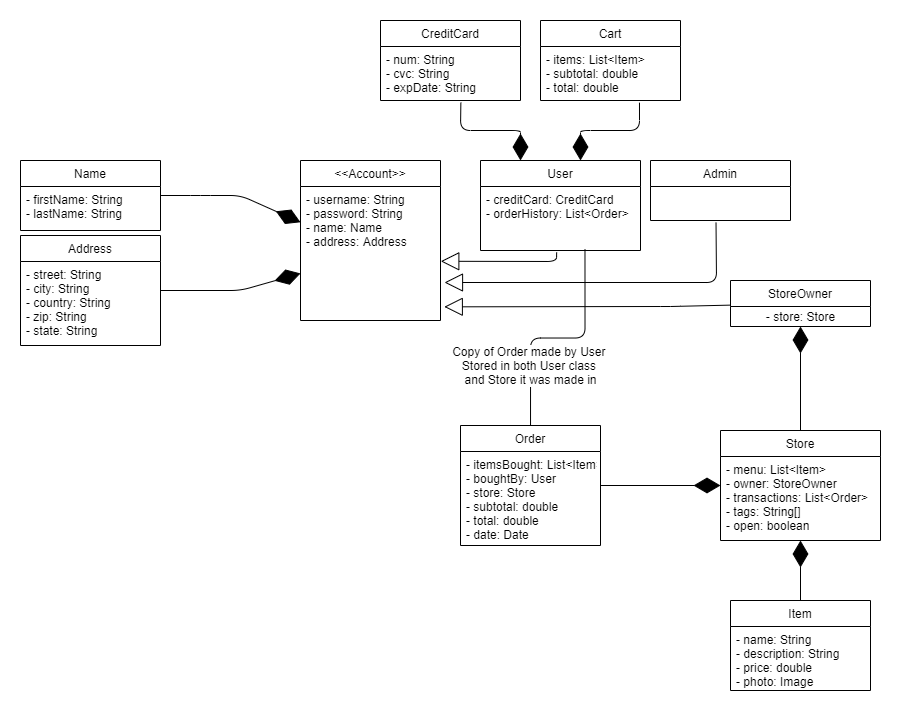

The diagram above was exported from draw.io. Its source (the exported page's mxGraphModel, read from the mxfile embedded in the PNG):
<mxGraphModel dx="459" dy="510" grid="1" gridSize="10" guides="1" tooltips="1" connect="1" arrows="1" fold="1" page="1" pageScale="1" pageWidth="850" pageHeight="1100" math="0" shadow="0">
  <root>
    <mxCell id="0" />
    <mxCell id="1" parent="0" />
    <mxCell id="0rY0xrZf1BHNnyBLk-AW-1" value="&lt;&lt;Account&gt;&gt;" style="swimlane;fontStyle=0;childLayout=stackLayout;horizontal=1;startSize=26;fillColor=none;horizontalStack=0;resizeParent=1;resizeParentMax=0;resizeLast=0;collapsible=1;marginBottom=0;" vertex="1" parent="1">
      <mxGeometry x="300" y="350" width="140" height="160" as="geometry" />
    </mxCell>
    <mxCell id="0rY0xrZf1BHNnyBLk-AW-2" value="- username: String&#10;- password: String&#10;- name: Name&#10;- address: Address" style="text;strokeColor=none;fillColor=none;align=left;verticalAlign=top;spacingLeft=4;spacingRight=4;overflow=hidden;rotatable=0;points=[[0,0.5],[1,0.5]];portConstraint=eastwest;" vertex="1" parent="0rY0xrZf1BHNnyBLk-AW-1">
      <mxGeometry y="26" width="140" height="134" as="geometry" />
    </mxCell>
    <mxCell id="0rY0xrZf1BHNnyBLk-AW-5" value="User" style="swimlane;fontStyle=0;childLayout=stackLayout;horizontal=1;startSize=26;fillColor=none;horizontalStack=0;resizeParent=1;resizeParentMax=0;resizeLast=0;collapsible=1;marginBottom=0;" vertex="1" parent="1">
      <mxGeometry x="480" y="350" width="160" height="90" as="geometry" />
    </mxCell>
    <mxCell id="0rY0xrZf1BHNnyBLk-AW-6" value="- creditCard: CreditCard&#10;- orderHistory: List&lt;Order&gt;" style="text;strokeColor=none;fillColor=none;align=left;verticalAlign=top;spacingLeft=4;spacingRight=4;overflow=hidden;rotatable=0;points=[[0,0.5],[1,0.5]];portConstraint=eastwest;" vertex="1" parent="0rY0xrZf1BHNnyBLk-AW-5">
      <mxGeometry y="26" width="160" height="64" as="geometry" />
    </mxCell>
    <mxCell id="0rY0xrZf1BHNnyBLk-AW-33" value="" style="endArrow=diamondThin;endFill=1;endSize=24;html=1;" edge="1" parent="1" source="0rY0xrZf1BHNnyBLk-AW-29" target="0rY0xrZf1BHNnyBLk-AW-2">
      <mxGeometry width="160" relative="1" as="geometry">
        <mxPoint x="220" y="520" as="sourcePoint" />
        <mxPoint x="380" y="520" as="targetPoint" />
        <Array as="points">
          <mxPoint x="240" y="480" />
        </Array>
      </mxGeometry>
    </mxCell>
    <mxCell id="0rY0xrZf1BHNnyBLk-AW-17" value="Name" style="swimlane;fontStyle=0;childLayout=stackLayout;horizontal=1;startSize=26;fillColor=none;horizontalStack=0;resizeParent=1;resizeParentMax=0;resizeLast=0;collapsible=1;marginBottom=0;" vertex="1" parent="1">
      <mxGeometry x="20" y="350" width="140" height="70" as="geometry" />
    </mxCell>
    <mxCell id="0rY0xrZf1BHNnyBLk-AW-18" value="- firstName: String&#10;- lastName: String" style="text;strokeColor=none;fillColor=none;align=left;verticalAlign=top;spacingLeft=4;spacingRight=4;overflow=hidden;rotatable=0;points=[[0,0.5],[1,0.5]];portConstraint=eastwest;" vertex="1" parent="0rY0xrZf1BHNnyBLk-AW-17">
      <mxGeometry y="26" width="140" height="44" as="geometry" />
    </mxCell>
    <mxCell id="0rY0xrZf1BHNnyBLk-AW-29" value="Address" style="swimlane;fontStyle=0;childLayout=stackLayout;horizontal=1;startSize=26;fillColor=none;horizontalStack=0;resizeParent=1;resizeParentMax=0;resizeLast=0;collapsible=1;marginBottom=0;" vertex="1" parent="1">
      <mxGeometry x="20" y="425" width="140" height="110" as="geometry" />
    </mxCell>
    <mxCell id="0rY0xrZf1BHNnyBLk-AW-30" value="- street: String&#10;- city: String&#10;- country: String&#10;- zip: String&#10;- state: String" style="text;strokeColor=none;fillColor=none;align=left;verticalAlign=top;spacingLeft=4;spacingRight=4;overflow=hidden;rotatable=0;points=[[0,0.5],[1,0.5]];portConstraint=eastwest;" vertex="1" parent="0rY0xrZf1BHNnyBLk-AW-29">
      <mxGeometry y="26" width="140" height="84" as="geometry" />
    </mxCell>
    <mxCell id="0rY0xrZf1BHNnyBLk-AW-34" value="" style="endArrow=diamondThin;endFill=1;endSize=24;html=1;" edge="1" parent="1" source="0rY0xrZf1BHNnyBLk-AW-17" target="0rY0xrZf1BHNnyBLk-AW-2">
      <mxGeometry width="160" relative="1" as="geometry">
        <mxPoint x="150" y="580" as="sourcePoint" />
        <mxPoint x="310" y="580" as="targetPoint" />
        <Array as="points">
          <mxPoint x="200" y="385" />
          <mxPoint x="240" y="385" />
        </Array>
      </mxGeometry>
    </mxCell>
    <mxCell id="0rY0xrZf1BHNnyBLk-AW-9" value="Admin" style="swimlane;fontStyle=0;childLayout=stackLayout;horizontal=1;startSize=26;fillColor=none;horizontalStack=0;resizeParent=1;resizeParentMax=0;resizeLast=0;collapsible=1;marginBottom=0;" vertex="1" parent="1">
      <mxGeometry x="650" y="350" width="140" height="60" as="geometry" />
    </mxCell>
    <mxCell id="0rY0xrZf1BHNnyBLk-AW-35" value="" style="endArrow=block;endSize=16;endFill=0;html=1;exitX=0.476;exitY=1.029;exitDx=0;exitDy=0;exitPerimeter=0;entryX=1.002;entryY=0.558;entryDx=0;entryDy=0;entryPerimeter=0;" edge="1" parent="1" source="0rY0xrZf1BHNnyBLk-AW-6" target="0rY0xrZf1BHNnyBLk-AW-2">
      <mxGeometry width="160" relative="1" as="geometry">
        <mxPoint x="460" y="530" as="sourcePoint" />
        <mxPoint x="620" y="530" as="targetPoint" />
        <Array as="points">
          <mxPoint x="556" y="451" />
        </Array>
      </mxGeometry>
    </mxCell>
    <mxCell id="0rY0xrZf1BHNnyBLk-AW-36" value="" style="endArrow=block;endSize=16;endFill=0;html=1;exitX=0.468;exitY=1.064;exitDx=0;exitDy=0;exitPerimeter=0;" edge="1" parent="1">
      <mxGeometry width="160" relative="1" as="geometry">
        <mxPoint x="715.52" y="412.17600000000004" as="sourcePoint" />
        <mxPoint x="444" y="472" as="targetPoint" />
        <Array as="points">
          <mxPoint x="716" y="472" />
        </Array>
      </mxGeometry>
    </mxCell>
    <mxCell id="0rY0xrZf1BHNnyBLk-AW-37" value="" style="endArrow=block;endSize=16;endFill=0;html=1;entryX=1.027;entryY=0.898;entryDx=0;entryDy=0;entryPerimeter=0;" edge="1" parent="1" source="0rY0xrZf1BHNnyBLk-AW-13" target="0rY0xrZf1BHNnyBLk-AW-2">
      <mxGeometry width="160" relative="1" as="geometry">
        <mxPoint x="830" y="550" as="sourcePoint" />
        <mxPoint x="720" y="490" as="targetPoint" />
        <Array as="points">
          <mxPoint x="670" y="496" />
        </Array>
      </mxGeometry>
    </mxCell>
    <mxCell id="0rY0xrZf1BHNnyBLk-AW-38" value="" style="endArrow=diamondThin;endFill=1;endSize=24;html=1;exitX=0.574;exitY=1.04;exitDx=0;exitDy=0;exitPerimeter=0;entryX=0.25;entryY=0;entryDx=0;entryDy=0;" edge="1" parent="1" source="0rY0xrZf1BHNnyBLk-AW-22" target="0rY0xrZf1BHNnyBLk-AW-5">
      <mxGeometry width="160" relative="1" as="geometry">
        <mxPoint x="430" y="310" as="sourcePoint" />
        <mxPoint x="590" y="310" as="targetPoint" />
        <Array as="points">
          <mxPoint x="460" y="320" />
          <mxPoint x="520" y="320" />
        </Array>
      </mxGeometry>
    </mxCell>
    <mxCell id="0rY0xrZf1BHNnyBLk-AW-21" value="CreditCard" style="swimlane;fontStyle=0;childLayout=stackLayout;horizontal=1;startSize=26;fillColor=none;horizontalStack=0;resizeParent=1;resizeParentMax=0;resizeLast=0;collapsible=1;marginBottom=0;" vertex="1" parent="1">
      <mxGeometry x="380" y="210" width="140" height="80" as="geometry" />
    </mxCell>
    <mxCell id="0rY0xrZf1BHNnyBLk-AW-22" value="- num: String&#10;- cvc: String&#10;- expDate: String" style="text;strokeColor=none;fillColor=none;align=left;verticalAlign=top;spacingLeft=4;spacingRight=4;overflow=hidden;rotatable=0;points=[[0,0.5],[1,0.5]];portConstraint=eastwest;" vertex="1" parent="0rY0xrZf1BHNnyBLk-AW-21">
      <mxGeometry y="26" width="140" height="54" as="geometry" />
    </mxCell>
    <mxCell id="0rY0xrZf1BHNnyBLk-AW-39" value="Cart" style="swimlane;fontStyle=0;childLayout=stackLayout;horizontal=1;startSize=26;fillColor=none;horizontalStack=0;resizeParent=1;resizeParentMax=0;resizeLast=0;collapsible=1;marginBottom=0;" vertex="1" parent="1">
      <mxGeometry x="540" y="210" width="140" height="80" as="geometry" />
    </mxCell>
    <mxCell id="0rY0xrZf1BHNnyBLk-AW-40" value="- items: List&lt;Item&gt;&#10;- subtotal: double&#10;- total: double" style="text;strokeColor=none;fillColor=none;align=left;verticalAlign=top;spacingLeft=4;spacingRight=4;overflow=hidden;rotatable=0;points=[[0,0.5],[1,0.5]];portConstraint=eastwest;" vertex="1" parent="0rY0xrZf1BHNnyBLk-AW-39">
      <mxGeometry y="26" width="140" height="54" as="geometry" />
    </mxCell>
    <mxCell id="0rY0xrZf1BHNnyBLk-AW-43" value="" style="endArrow=diamondThin;endFill=1;endSize=24;html=1;exitX=0.707;exitY=1.04;exitDx=0;exitDy=0;exitPerimeter=0;entryX=0.625;entryY=0;entryDx=0;entryDy=0;entryPerimeter=0;" edge="1" parent="1" source="0rY0xrZf1BHNnyBLk-AW-40" target="0rY0xrZf1BHNnyBLk-AW-5">
      <mxGeometry width="160" relative="1" as="geometry">
        <mxPoint x="480" y="420" as="sourcePoint" />
        <mxPoint x="640" y="420" as="targetPoint" />
        <Array as="points">
          <mxPoint x="639" y="320" />
          <mxPoint x="580" y="320" />
        </Array>
      </mxGeometry>
    </mxCell>
    <mxCell id="0rY0xrZf1BHNnyBLk-AW-13" value="StoreOwner" style="swimlane;fontStyle=0;childLayout=stackLayout;horizontal=1;startSize=26;fillColor=none;horizontalStack=0;resizeParent=1;resizeParentMax=0;resizeLast=0;collapsible=1;marginBottom=0;" vertex="1" parent="1">
      <mxGeometry x="730" y="470" width="140" height="46" as="geometry" />
    </mxCell>
    <mxCell id="0rY0xrZf1BHNnyBLk-AW-49" value="- store: Store" style="text;html=1;align=center;verticalAlign=middle;resizable=0;points=[];autosize=1;" vertex="1" parent="0rY0xrZf1BHNnyBLk-AW-13">
      <mxGeometry y="26" width="140" height="20" as="geometry" />
    </mxCell>
    <mxCell id="0rY0xrZf1BHNnyBLk-AW-44" value="Store" style="swimlane;fontStyle=0;childLayout=stackLayout;horizontal=1;startSize=26;fillColor=none;horizontalStack=0;resizeParent=1;resizeParentMax=0;resizeLast=0;collapsible=1;marginBottom=0;" vertex="1" parent="1">
      <mxGeometry x="720" y="620" width="160" height="110" as="geometry" />
    </mxCell>
    <mxCell id="0rY0xrZf1BHNnyBLk-AW-45" value="- menu: List&lt;Item&gt;&#10;- owner: StoreOwner&#10;- transactions: List&lt;Order&gt;&#10;- tags: String[]&#10;- open: boolean" style="text;strokeColor=none;fillColor=none;align=left;verticalAlign=top;spacingLeft=4;spacingRight=4;overflow=hidden;rotatable=0;points=[[0,0.5],[1,0.5]];portConstraint=eastwest;" vertex="1" parent="0rY0xrZf1BHNnyBLk-AW-44">
      <mxGeometry y="26" width="160" height="84" as="geometry" />
    </mxCell>
    <mxCell id="0rY0xrZf1BHNnyBLk-AW-51" value="" style="endArrow=diamondThin;endFill=1;endSize=24;html=1;" edge="1" parent="1" source="0rY0xrZf1BHNnyBLk-AW-44" target="0rY0xrZf1BHNnyBLk-AW-13">
      <mxGeometry width="160" relative="1" as="geometry">
        <mxPoint x="510" y="580" as="sourcePoint" />
        <mxPoint x="670" y="580" as="targetPoint" />
      </mxGeometry>
    </mxCell>
    <mxCell id="0rY0xrZf1BHNnyBLk-AW-52" value="Item" style="swimlane;fontStyle=0;childLayout=stackLayout;horizontal=1;startSize=26;fillColor=none;horizontalStack=0;resizeParent=1;resizeParentMax=0;resizeLast=0;collapsible=1;marginBottom=0;" vertex="1" parent="1">
      <mxGeometry x="730" y="790" width="140" height="90" as="geometry" />
    </mxCell>
    <mxCell id="0rY0xrZf1BHNnyBLk-AW-53" value="- name: String&#10;- description: String&#10;- price: double&#10;- photo: Image" style="text;strokeColor=none;fillColor=none;align=left;verticalAlign=top;spacingLeft=4;spacingRight=4;overflow=hidden;rotatable=0;points=[[0,0.5],[1,0.5]];portConstraint=eastwest;" vertex="1" parent="0rY0xrZf1BHNnyBLk-AW-52">
      <mxGeometry y="26" width="140" height="64" as="geometry" />
    </mxCell>
    <mxCell id="0rY0xrZf1BHNnyBLk-AW-60" value="" style="endArrow=diamondThin;endFill=1;endSize=24;html=1;" edge="1" parent="1" source="0rY0xrZf1BHNnyBLk-AW-56" target="0rY0xrZf1BHNnyBLk-AW-44">
      <mxGeometry width="160" relative="1" as="geometry">
        <mxPoint x="500" y="780" as="sourcePoint" />
        <mxPoint x="660" y="780" as="targetPoint" />
      </mxGeometry>
    </mxCell>
    <mxCell id="0rY0xrZf1BHNnyBLk-AW-56" value="Order" style="swimlane;fontStyle=0;childLayout=stackLayout;horizontal=1;startSize=26;fillColor=none;horizontalStack=0;resizeParent=1;resizeParentMax=0;resizeLast=0;collapsible=1;marginBottom=0;" vertex="1" parent="1">
      <mxGeometry x="460" y="615" width="140" height="120" as="geometry" />
    </mxCell>
    <mxCell id="0rY0xrZf1BHNnyBLk-AW-57" value="- itemsBought: List&lt;Item&gt;&#10;- boughtBy: User&#10;- store: Store&#10;- subtotal: double&#10;- total: double&#10;- date: Date" style="text;strokeColor=none;fillColor=none;align=left;verticalAlign=top;spacingLeft=4;spacingRight=4;overflow=hidden;rotatable=0;points=[[0,0.5],[1,0.5]];portConstraint=eastwest;" vertex="1" parent="0rY0xrZf1BHNnyBLk-AW-56">
      <mxGeometry y="26" width="140" height="94" as="geometry" />
    </mxCell>
    <mxCell id="0rY0xrZf1BHNnyBLk-AW-61" value="" style="endArrow=diamondThin;endFill=1;endSize=24;html=1;" edge="1" parent="1" source="0rY0xrZf1BHNnyBLk-AW-52" target="0rY0xrZf1BHNnyBLk-AW-44">
      <mxGeometry width="160" relative="1" as="geometry">
        <mxPoint x="520" y="800" as="sourcePoint" />
        <mxPoint x="680" y="800" as="targetPoint" />
      </mxGeometry>
    </mxCell>
    <mxCell id="0rY0xrZf1BHNnyBLk-AW-62" value="" style="endArrow=none;html=1;edgeStyle=orthogonalEdgeStyle;entryX=0.653;entryY=0.985;entryDx=0;entryDy=0;entryPerimeter=0;" edge="1" parent="1" source="0rY0xrZf1BHNnyBLk-AW-56" target="0rY0xrZf1BHNnyBLk-AW-6">
      <mxGeometry relative="1" as="geometry">
        <mxPoint x="520" y="550" as="sourcePoint" />
        <mxPoint x="680" y="550" as="targetPoint" />
      </mxGeometry>
    </mxCell>
    <mxCell id="0rY0xrZf1BHNnyBLk-AW-63" value="" style="resizable=0;html=1;align=left;verticalAlign=bottom;labelBackgroundColor=#ffffff;fontSize=10;" connectable="0" vertex="1" parent="0rY0xrZf1BHNnyBLk-AW-62">
      <mxGeometry x="-1" relative="1" as="geometry" />
    </mxCell>
    <mxCell id="0rY0xrZf1BHNnyBLk-AW-64" value="" style="resizable=0;html=1;align=right;verticalAlign=bottom;labelBackgroundColor=#ffffff;fontSize=10;" connectable="0" vertex="1" parent="0rY0xrZf1BHNnyBLk-AW-62">
      <mxGeometry x="1" relative="1" as="geometry" />
    </mxCell>
    <mxCell id="0rY0xrZf1BHNnyBLk-AW-65" value="Copy of Order made by User&amp;nbsp;&lt;br&gt;Stored in both User class&amp;nbsp;&lt;br&gt;and Store it was made in" style="text;html=1;align=center;verticalAlign=middle;resizable=0;points=[];labelBackgroundColor=#ffffff;" vertex="1" connectable="0" parent="0rY0xrZf1BHNnyBLk-AW-62">
      <mxGeometry x="-0.4787" relative="1" as="geometry">
        <mxPoint as="offset" />
      </mxGeometry>
    </mxCell>
  </root>
</mxGraphModel>